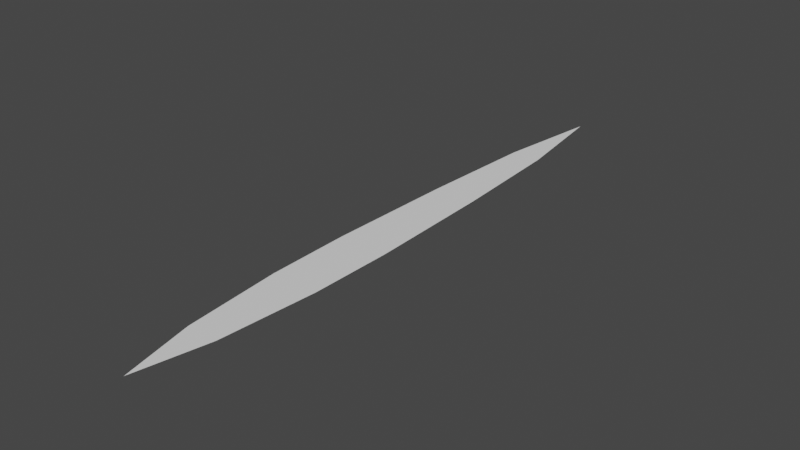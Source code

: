# Source: grass_blade.blend  (saved by Blender 2.91.10; exported with 4.5.12 LTS)
import bpy
from mathutils import Matrix  # noqa: F401  (used for matrix-valued properties, if any)

bpy.ops.wm.read_factory_settings(use_empty=True)
scene = bpy.context.scene
scene.name = 'Scene'

# ---- collections
col_collection = bpy.data.collections.new('Collection'); scene.collection.children.link(col_collection)

# ---- world
world_world = bpy.data.worlds.new('World'); scene.world = world_world
world_world.use_nodes = True; world_world.node_tree.nodes.clear()
_N = world_world.node_tree.nodes; _L = world_world.node_tree.links
n0 = _N.new('ShaderNodeOutputWorld'); n0.name = 'World Output'; n0.location = (300, 300)
n1 = _N.new('ShaderNodeBackground'); n1.name = 'Background'; n1.location = (10, 300)
n1.inputs[0].default_value = (0.05088, 0.05088, 0.05088, 1.0)
_L.new(n1.outputs[0], n0.inputs[0])
n0.is_active_output = True
world_world.color = (0.05088, 0.05088, 0.05088)
world_world.use_sun_shadow = False
world_world.sun_shadow_jitter_overblur = 0.0

# ---- meshes
me_plane = bpy.data.meshes.new('Plane')
me_plane.from_pydata([(-0.09464, 0.9855, 0.0), (0.09464, 0.9855, 0.0), (0.0, 1.325, 0.0), (-0.1616, 0.179, 0.0), (-0.1377, 0.5985, 0.0), (0.1377, 0.5985, 0.0), (0.1616, 0.179, 0.0), (-0.1547, -0.09226, 0.0), (0.1547, -0.09226, 0.0), (-0.1026, -0.4105, 0.0), (0.1026, -0.4105, 0.0), (0.0, -0.6456, 0.0)], [], [(0, 1, 2), (1, 0, 4, 5), (5, 4, 3, 6), (6, 3, 7, 8), (8, 7, 9, 10), (10, 9, 11)])
_uv = me_plane.uv_layers.new(name='UVMap')
_uv.uv.foreach_set('vector', [0.0, 0.0, 1.0, 0.0, 0.0, 1.0, 1.0, 0.0, 0.0, 0.0, 0.0, 0.0, 1.0, 0.0, 1.0, 0.0, 0.0, 0.0, 0.0, 0.0, 1.0, 0.0, 1.0, 0.0, 0.0, 0.0, 0.0, 0.0, 1.0, 0.0, 1.0, 0.0, 0.0, 0.0, 0.0, 0.0, 1.0, 0.0, 1.0, 0.0, 0.0, 0.0, 1.0, 0.0])
me_plane.use_remesh_fix_poles = True
me_plane.use_remesh_preserve_attributes = False
me_plane.use_mirror_vertex_groups = False
me_plane.update()

# ---- objects
ob_plane = bpy.data.objects.new('Plane', me_plane)

# ---- transforms, parenting, visibility, modifiers, constraints
ob_plane.location = (0.0, 0.6401, 0.0)
ob_plane.scale = (0.5012, 1.0, 1.0)
ob_plane.lineart.crease_threshold = 0.0

# ---- collection membership
col_collection.objects.link(ob_plane)

# ---- scene / render settings (as saved in the file)
scene.frame_start = 1; scene.frame_end = 250; scene.frame_set(1)
scene.render.engine = 'BLENDER_EEVEE_NEXT'
scene.cycles.use_denoising = False
scene.cycles.samples = 128
scene.cycles.sampling_pattern = 'TABULATED_SOBOL'
scene.cycles.use_adaptive_sampling = False
scene.cycles.use_light_tree = False
scene.view_settings.view_transform = 'Filmic'
bpy.context.view_layer.update()

# ---- added for rendering (the .blend has no active camera and no usable light): camera, sun
cam_auto = bpy.data.cameras.new('AutoCamera')
cam_auto.lens = 50.0
cam_auto.sensor_width = 36.0
cam_auto.clip_end = 1000.0
ob_auto_camera = bpy.data.objects.new('AutoCamera', cam_auto)
scene.collection.objects.link(ob_auto_camera)
ob_auto_camera.location = (1.82983, -1.21572, 1.46386)
ob_auto_camera.rotation_euler = (1.09748, -7.21219e-08, 0.694738)
scene.camera = ob_auto_camera
light_auto_sun = bpy.data.lights.new('AutoSun', 'SUN')
light_auto_sun.energy = 3.0
light_auto_sun.angle = 0.0523599
ob_auto_sun = bpy.data.objects.new('AutoSun', light_auto_sun)
scene.collection.objects.link(ob_auto_sun)
ob_auto_sun.rotation_euler = (0.872665, 0.174533, 0.523599)
bpy.context.view_layer.update()
